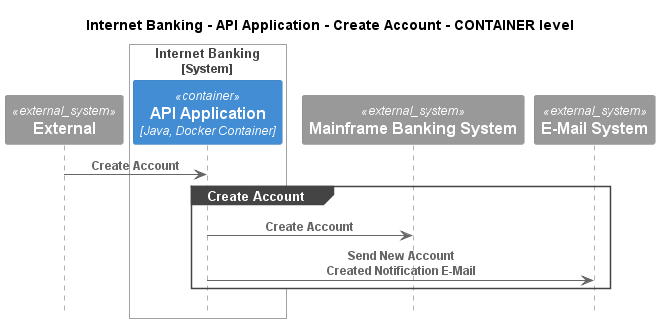

The diagram above was rendered by PlantUML. Its source (embedded in the PNG):
@startuml
!pragma layout smetana
!include ..\..\..\..\..\..\.c4s\C4_Sequence.puml

title Internet Banking - API Application - Create Account - CONTAINER level

System_Ext(C4InterFlow.SoftwareSystems.ExternalSystem, "External", "")

System_Boundary(BigBankPlc.SoftwareSystems.InternetBanking, "Internet Banking")
    Container(BigBankPlc.SoftwareSystems.InternetBanking.Containers.APIApplication, "API Application", "Java, Docker Container", "Provides Internet banking functionality via API")
Boundary_End()
System_Ext(BigBankPlc.SoftwareSystems.MainframeBankingSystem, "Mainframe Banking System", "")
System_Ext(BigBankPlc.SoftwareSystems.EMailSystem, "E-Mail System", "The internal Microsoft Exchange system")

Rel(C4InterFlow.SoftwareSystems.ExternalSystem, BigBankPlc.SoftwareSystems.InternetBanking.Containers.APIApplication, "Create Account")
group Create Account
Rel(BigBankPlc.SoftwareSystems.InternetBanking.Containers.APIApplication, BigBankPlc.SoftwareSystems.MainframeBankingSystem, "Create Account")
Rel(BigBankPlc.SoftwareSystems.InternetBanking.Containers.APIApplication, BigBankPlc.SoftwareSystems.EMailSystem, "Send New Account Created Notification E-Mail")
end


@enduml